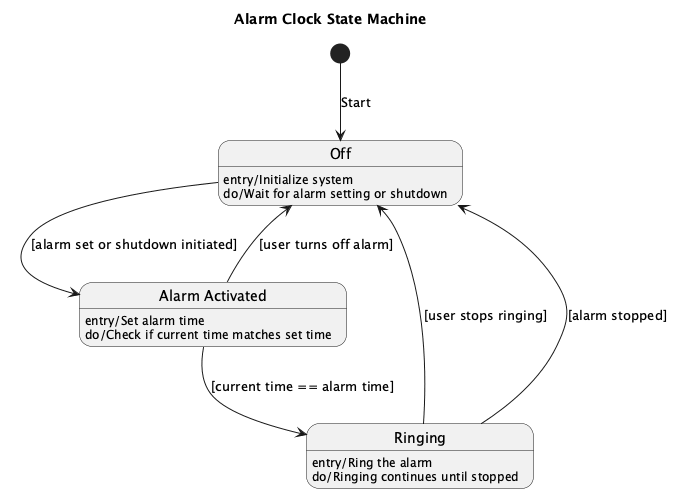

The diagram above was rendered by PlantUML. Its source (embedded in the PNG):
@startuml
title Alarm Clock State Machine

[*] --> OffState : Start

state "Off" as OffState
state "Alarm Activated" as AlarmActivated
state "Ringing" as Ringing

OffState : entry/Initialize system
OffState : do/Wait for alarm setting or shutdown

AlarmActivated : entry/Set alarm time
AlarmActivated : do/Check if current time matches set time
AlarmActivated --> Ringing : [current time == alarm time]
AlarmActivated --> OffState : [user turns off alarm]

Ringing : entry/Ring the alarm
Ringing : do/Ringing continues until stopped
Ringing --> OffState : [user stops ringing]

OffState --> AlarmActivated : [alarm set or shutdown initiated]
Ringing --> OffState : [alarm stopped]

@enduml